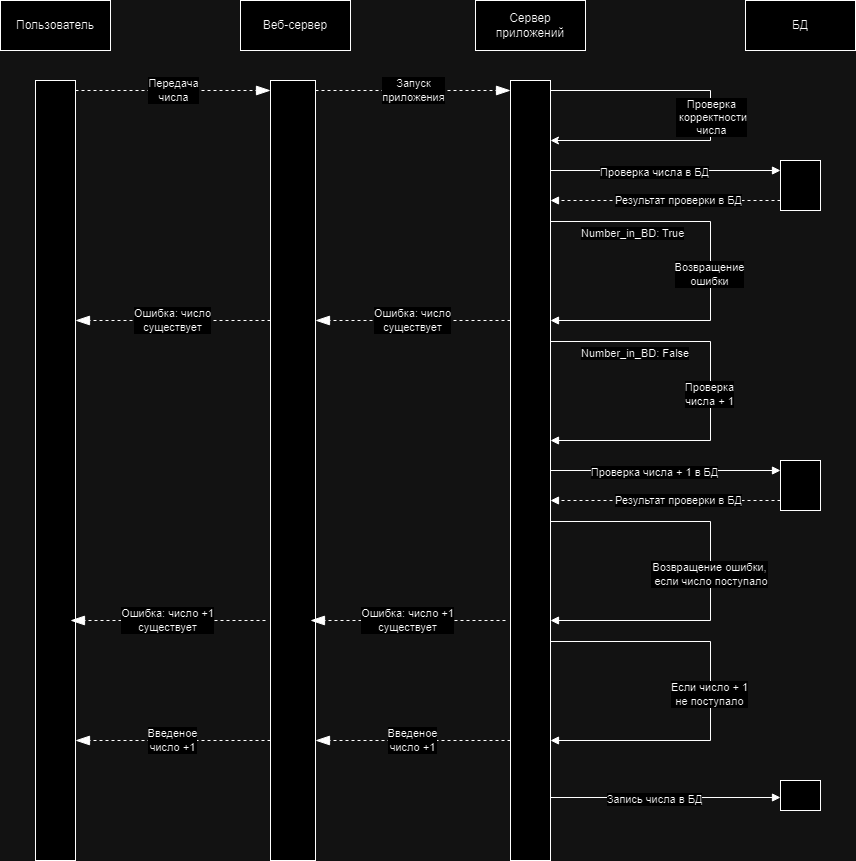

The diagram above was exported from draw.io. Its source (the exported page's mxGraphModel, read from the mxfile embedded in the PNG):
<mxGraphModel dx="1050" dy="553" grid="1" gridSize="10" guides="1" tooltips="1" connect="1" arrows="1" fold="1" page="1" pageScale="1" pageWidth="1169" pageHeight="827" math="0" shadow="0">
  <root>
    <mxCell id="0" />
    <mxCell id="1" parent="0" />
    <mxCell id="cy7GcagPvJe3w0I9M5_n-1" value="Пользователь" style="html=1;whiteSpace=wrap;" parent="1" vertex="1">
      <mxGeometry x="120" y="30" width="110" height="50" as="geometry" />
    </mxCell>
    <mxCell id="cy7GcagPvJe3w0I9M5_n-2" value="Веб-сервер" style="html=1;whiteSpace=wrap;" parent="1" vertex="1">
      <mxGeometry x="360" y="30" width="110" height="50" as="geometry" />
    </mxCell>
    <mxCell id="cy7GcagPvJe3w0I9M5_n-3" value="Сервер приложений" style="html=1;whiteSpace=wrap;" parent="1" vertex="1">
      <mxGeometry x="595" y="30" width="110" height="50" as="geometry" />
    </mxCell>
    <mxCell id="cy7GcagPvJe3w0I9M5_n-4" value="БД" style="html=1;whiteSpace=wrap;" parent="1" vertex="1">
      <mxGeometry x="865" y="30" width="110" height="50" as="geometry" />
    </mxCell>
    <mxCell id="cy7GcagPvJe3w0I9M5_n-11" style="edgeStyle=orthogonalEdgeStyle;rounded=0;orthogonalLoop=1;jettySize=auto;html=1;curved=0;" parent="1" source="cy7GcagPvJe3w0I9M5_n-6" target="cy7GcagPvJe3w0I9M5_n-6" edge="1">
      <mxGeometry relative="1" as="geometry">
        <mxPoint x="680" y="170" as="targetPoint" />
        <mxPoint x="690" y="120" as="sourcePoint" />
        <Array as="points">
          <mxPoint x="830" y="120" />
          <mxPoint x="830" y="170" />
        </Array>
      </mxGeometry>
    </mxCell>
    <mxCell id="cy7GcagPvJe3w0I9M5_n-12" value="Проверка&lt;br&gt;&amp;nbsp;корректности&lt;br&gt;числа" style="edgeLabel;html=1;align=center;verticalAlign=middle;resizable=0;points=[];" parent="cy7GcagPvJe3w0I9M5_n-11" connectable="0" vertex="1">
      <mxGeometry x="0.0028" relative="1" as="geometry">
        <mxPoint as="offset" />
      </mxGeometry>
    </mxCell>
    <mxCell id="cy7GcagPvJe3w0I9M5_n-6" value="" style="html=1;points=[[0,0,0,0,5],[0,1,0,0,-5],[1,0,0,0,5],[1,1,0,0,-5]];perimeter=orthogonalPerimeter;outlineConnect=0;targetShapes=umlLifeline;portConstraint=eastwest;newEdgeStyle={&quot;curved&quot;:0,&quot;rounded&quot;:0};" parent="1" vertex="1">
      <mxGeometry x="630" y="110" width="40" height="780" as="geometry" />
    </mxCell>
    <mxCell id="cy7GcagPvJe3w0I9M5_n-13" value="" style="endArrow=block;endFill=1;html=1;edgeStyle=orthogonalEdgeStyle;align=left;verticalAlign=top;rounded=0;" parent="1" edge="1">
      <mxGeometry x="-1" relative="1" as="geometry">
        <mxPoint x="670" y="200" as="sourcePoint" />
        <mxPoint x="900" y="200" as="targetPoint" />
      </mxGeometry>
    </mxCell>
    <mxCell id="cy7GcagPvJe3w0I9M5_n-15" value="Проверка числа в БД" style="edgeLabel;html=1;align=center;verticalAlign=middle;resizable=0;points=[];" parent="cy7GcagPvJe3w0I9M5_n-13" connectable="0" vertex="1">
      <mxGeometry x="-0.1078" y="-1" relative="1" as="geometry">
        <mxPoint as="offset" />
      </mxGeometry>
    </mxCell>
    <mxCell id="cy7GcagPvJe3w0I9M5_n-16" value="" style="endArrow=block;endFill=1;html=1;edgeStyle=orthogonalEdgeStyle;align=left;verticalAlign=top;rounded=0;dashed=1;" parent="1" edge="1">
      <mxGeometry x="-1" relative="1" as="geometry">
        <mxPoint x="900" y="230" as="sourcePoint" />
        <mxPoint x="670" y="230" as="targetPoint" />
      </mxGeometry>
    </mxCell>
    <mxCell id="cy7GcagPvJe3w0I9M5_n-17" value="Результат проверки в БД" style="edgeLabel;html=1;align=center;verticalAlign=middle;resizable=0;points=[];" parent="cy7GcagPvJe3w0I9M5_n-16" connectable="0" vertex="1">
      <mxGeometry x="-0.1078" y="-1" relative="1" as="geometry">
        <mxPoint as="offset" />
      </mxGeometry>
    </mxCell>
    <mxCell id="cy7GcagPvJe3w0I9M5_n-19" value="Number_in_BD: True" style="endArrow=block;endFill=1;html=1;edgeStyle=orthogonalEdgeStyle;align=left;verticalAlign=top;rounded=0;" parent="1" edge="1">
      <mxGeometry x="-0.8591" y="1" relative="1" as="geometry">
        <mxPoint x="670" y="250" as="sourcePoint" />
        <mxPoint x="670" y="350" as="targetPoint" />
        <Array as="points">
          <mxPoint x="830" y="251" />
          <mxPoint x="830" y="350" />
        </Array>
        <mxPoint as="offset" />
      </mxGeometry>
    </mxCell>
    <mxCell id="cy7GcagPvJe3w0I9M5_n-21" value="Возвращение&lt;br&gt;ошибки" style="edgeLabel;html=1;align=center;verticalAlign=middle;resizable=0;points=[];" parent="cy7GcagPvJe3w0I9M5_n-19" connectable="0" vertex="1">
      <mxGeometry x="0.0132" y="-2" relative="1" as="geometry">
        <mxPoint as="offset" />
      </mxGeometry>
    </mxCell>
    <mxCell id="cy7GcagPvJe3w0I9M5_n-22" value="Number_in_BD: False" style="endArrow=block;endFill=1;html=1;edgeStyle=orthogonalEdgeStyle;align=left;verticalAlign=top;rounded=0;" parent="1" edge="1">
      <mxGeometry x="-0.8591" y="1" relative="1" as="geometry">
        <mxPoint x="670" y="370" as="sourcePoint" />
        <mxPoint x="670" y="470" as="targetPoint" />
        <Array as="points">
          <mxPoint x="830" y="371" />
          <mxPoint x="830" y="470" />
        </Array>
        <mxPoint as="offset" />
      </mxGeometry>
    </mxCell>
    <mxCell id="cy7GcagPvJe3w0I9M5_n-23" value="Проверка &lt;br&gt;числа + 1" style="edgeLabel;html=1;align=center;verticalAlign=middle;resizable=0;points=[];" parent="cy7GcagPvJe3w0I9M5_n-22" connectable="0" vertex="1">
      <mxGeometry x="0.0132" y="-2" relative="1" as="geometry">
        <mxPoint as="offset" />
      </mxGeometry>
    </mxCell>
    <mxCell id="cy7GcagPvJe3w0I9M5_n-28" value="" style="endArrow=block;endFill=1;html=1;edgeStyle=orthogonalEdgeStyle;align=left;verticalAlign=top;rounded=0;" parent="1" edge="1">
      <mxGeometry x="-1" relative="1" as="geometry">
        <mxPoint x="670" y="500" as="sourcePoint" />
        <mxPoint x="900" y="500" as="targetPoint" />
      </mxGeometry>
    </mxCell>
    <mxCell id="cy7GcagPvJe3w0I9M5_n-29" value="Проверка числа + 1 в БД" style="edgeLabel;html=1;align=center;verticalAlign=middle;resizable=0;points=[];" parent="cy7GcagPvJe3w0I9M5_n-28" connectable="0" vertex="1">
      <mxGeometry x="-0.1078" y="-1" relative="1" as="geometry">
        <mxPoint as="offset" />
      </mxGeometry>
    </mxCell>
    <mxCell id="cy7GcagPvJe3w0I9M5_n-30" value="" style="endArrow=block;endFill=1;html=1;edgeStyle=orthogonalEdgeStyle;align=left;verticalAlign=top;rounded=0;dashed=1;" parent="1" edge="1">
      <mxGeometry x="-1" relative="1" as="geometry">
        <mxPoint x="900" y="530" as="sourcePoint" />
        <mxPoint x="670" y="530" as="targetPoint" />
      </mxGeometry>
    </mxCell>
    <mxCell id="cy7GcagPvJe3w0I9M5_n-31" value="Результат проверки в БД" style="edgeLabel;html=1;align=center;verticalAlign=middle;resizable=0;points=[];" parent="cy7GcagPvJe3w0I9M5_n-30" connectable="0" vertex="1">
      <mxGeometry x="-0.1078" y="-1" relative="1" as="geometry">
        <mxPoint as="offset" />
      </mxGeometry>
    </mxCell>
    <mxCell id="cy7GcagPvJe3w0I9M5_n-32" value="" style="endArrow=block;endFill=1;html=1;edgeStyle=orthogonalEdgeStyle;align=left;verticalAlign=top;rounded=0;" parent="1" edge="1">
      <mxGeometry x="-0.8591" y="1" relative="1" as="geometry">
        <mxPoint x="670" y="550" as="sourcePoint" />
        <mxPoint x="670" y="650" as="targetPoint" />
        <Array as="points">
          <mxPoint x="670" y="551" />
          <mxPoint x="830" y="551" />
          <mxPoint x="830" y="650" />
        </Array>
        <mxPoint as="offset" />
      </mxGeometry>
    </mxCell>
    <mxCell id="cy7GcagPvJe3w0I9M5_n-33" value="Возвращение ошибки,&lt;br&gt;&amp;nbsp;если число поступало" style="edgeLabel;html=1;align=center;verticalAlign=middle;resizable=0;points=[];" parent="cy7GcagPvJe3w0I9M5_n-32" connectable="0" vertex="1">
      <mxGeometry x="0.0132" y="-2" relative="1" as="geometry">
        <mxPoint as="offset" />
      </mxGeometry>
    </mxCell>
    <mxCell id="cy7GcagPvJe3w0I9M5_n-34" value="" style="endArrow=block;endFill=1;html=1;edgeStyle=orthogonalEdgeStyle;align=left;verticalAlign=top;rounded=0;" parent="1" edge="1">
      <mxGeometry x="-0.8591" y="1" relative="1" as="geometry">
        <mxPoint x="670" y="670" as="sourcePoint" />
        <mxPoint x="670" y="770" as="targetPoint" />
        <Array as="points">
          <mxPoint x="670" y="671" />
          <mxPoint x="830" y="671" />
          <mxPoint x="830" y="770" />
        </Array>
        <mxPoint as="offset" />
      </mxGeometry>
    </mxCell>
    <mxCell id="cy7GcagPvJe3w0I9M5_n-35" value="Если число + 1&lt;br&gt;не поступало" style="edgeLabel;html=1;align=center;verticalAlign=middle;resizable=0;points=[];" parent="cy7GcagPvJe3w0I9M5_n-34" connectable="0" vertex="1">
      <mxGeometry x="0.0132" y="-2" relative="1" as="geometry">
        <mxPoint as="offset" />
      </mxGeometry>
    </mxCell>
    <mxCell id="cy7GcagPvJe3w0I9M5_n-36" value="" style="html=1;points=[[0,0,0,0,5],[0,1,0,0,-5],[1,0,0,0,5],[1,1,0,0,-5]];perimeter=orthogonalPerimeter;outlineConnect=0;targetShapes=umlLifeline;portConstraint=eastwest;newEdgeStyle={&quot;curved&quot;:0,&quot;rounded&quot;:0};" parent="1" vertex="1">
      <mxGeometry x="900" y="190" width="40" height="50" as="geometry" />
    </mxCell>
    <mxCell id="cy7GcagPvJe3w0I9M5_n-37" value="" style="html=1;points=[[0,0,0,0,5],[0,1,0,0,-5],[1,0,0,0,5],[1,1,0,0,-5]];perimeter=orthogonalPerimeter;outlineConnect=0;targetShapes=umlLifeline;portConstraint=eastwest;newEdgeStyle={&quot;curved&quot;:0,&quot;rounded&quot;:0};" parent="1" vertex="1">
      <mxGeometry x="390" y="110" width="45" height="780" as="geometry" />
    </mxCell>
    <mxCell id="cy7GcagPvJe3w0I9M5_n-38" value="" style="html=1;points=[[0,0,0,0,5],[0,1,0,0,-5],[1,0,0,0,5],[1,1,0,0,-5]];perimeter=orthogonalPerimeter;outlineConnect=0;targetShapes=umlLifeline;portConstraint=eastwest;newEdgeStyle={&quot;curved&quot;:0,&quot;rounded&quot;:0};" parent="1" vertex="1">
      <mxGeometry x="155" y="110" width="40" height="780" as="geometry" />
    </mxCell>
    <mxCell id="cy7GcagPvJe3w0I9M5_n-39" value="Передача&lt;br&gt;числа" style="endArrow=blockThin;endSize=12;dashed=1;html=1;rounded=0;endFill=1;" parent="1" edge="1">
      <mxGeometry width="160" relative="1" as="geometry">
        <mxPoint x="195" y="120" as="sourcePoint" />
        <mxPoint x="390" y="120" as="targetPoint" />
      </mxGeometry>
    </mxCell>
    <mxCell id="cy7GcagPvJe3w0I9M5_n-40" value="Запуск&lt;br&gt;приложения" style="endArrow=blockThin;endSize=12;dashed=1;html=1;rounded=0;endFill=1;" parent="1" edge="1">
      <mxGeometry width="160" relative="1" as="geometry">
        <mxPoint x="435" y="120" as="sourcePoint" />
        <mxPoint x="630" y="120" as="targetPoint" />
      </mxGeometry>
    </mxCell>
    <mxCell id="cy7GcagPvJe3w0I9M5_n-41" value="Ошибка: число&lt;br&gt;существует" style="endArrow=blockThin;endSize=12;dashed=1;html=1;rounded=0;endFill=1;" parent="1" edge="1">
      <mxGeometry width="160" relative="1" as="geometry">
        <mxPoint x="630" y="350" as="sourcePoint" />
        <mxPoint x="435" y="350" as="targetPoint" />
      </mxGeometry>
    </mxCell>
    <mxCell id="cy7GcagPvJe3w0I9M5_n-42" value="Ошибка: число&lt;br&gt;существует" style="endArrow=blockThin;endSize=12;dashed=1;html=1;rounded=0;endFill=1;" parent="1" target="cy7GcagPvJe3w0I9M5_n-38" edge="1">
      <mxGeometry width="160" relative="1" as="geometry">
        <mxPoint x="390" y="350" as="sourcePoint" />
        <mxPoint x="200" y="350" as="targetPoint" />
      </mxGeometry>
    </mxCell>
    <mxCell id="cy7GcagPvJe3w0I9M5_n-43" value="Ошибка: число +1&lt;br&gt;существует" style="endArrow=blockThin;endSize=12;dashed=1;html=1;rounded=0;endFill=1;" parent="1" edge="1">
      <mxGeometry width="160" relative="1" as="geometry">
        <mxPoint x="625" y="650" as="sourcePoint" />
        <mxPoint x="430" y="650" as="targetPoint" />
      </mxGeometry>
    </mxCell>
    <mxCell id="cy7GcagPvJe3w0I9M5_n-44" value="Ошибка: число +1&lt;br&gt;существует" style="endArrow=blockThin;endSize=12;dashed=1;html=1;rounded=0;endFill=1;" parent="1" edge="1">
      <mxGeometry width="160" relative="1" as="geometry">
        <mxPoint x="385" y="650" as="sourcePoint" />
        <mxPoint x="190" y="650" as="targetPoint" />
      </mxGeometry>
    </mxCell>
    <mxCell id="cy7GcagPvJe3w0I9M5_n-45" value="Введеное&lt;br&gt;число +1" style="endArrow=blockThin;endSize=12;dashed=1;html=1;rounded=0;endFill=1;" parent="1" edge="1">
      <mxGeometry width="160" relative="1" as="geometry">
        <mxPoint x="630" y="770" as="sourcePoint" />
        <mxPoint x="435" y="770" as="targetPoint" />
      </mxGeometry>
    </mxCell>
    <mxCell id="cy7GcagPvJe3w0I9M5_n-46" value="Введеное&lt;br style=&quot;border-color: var(--border-color);&quot;&gt;число +1" style="endArrow=blockThin;endSize=12;dashed=1;html=1;rounded=0;endFill=1;" parent="1" edge="1">
      <mxGeometry width="160" relative="1" as="geometry">
        <mxPoint x="390" y="770" as="sourcePoint" />
        <mxPoint x="195" y="770" as="targetPoint" />
      </mxGeometry>
    </mxCell>
    <mxCell id="pV1pYQiwmdBVbVwX6h1o-1" value="" style="html=1;points=[[0,0,0,0,5],[0,1,0,0,-5],[1,0,0,0,5],[1,1,0,0,-5]];perimeter=orthogonalPerimeter;outlineConnect=0;targetShapes=umlLifeline;portConstraint=eastwest;newEdgeStyle={&quot;curved&quot;:0,&quot;rounded&quot;:0};" vertex="1" parent="1">
      <mxGeometry x="900" y="490" width="40" height="50" as="geometry" />
    </mxCell>
    <mxCell id="pV1pYQiwmdBVbVwX6h1o-2" value="" style="html=1;points=[[0,0,0,0,5],[0,1,0,0,-5],[1,0,0,0,5],[1,1,0,0,-5]];perimeter=orthogonalPerimeter;outlineConnect=0;targetShapes=umlLifeline;portConstraint=eastwest;newEdgeStyle={&quot;curved&quot;:0,&quot;rounded&quot;:0};" vertex="1" parent="1">
      <mxGeometry x="900" y="810" width="40" height="30" as="geometry" />
    </mxCell>
    <mxCell id="pV1pYQiwmdBVbVwX6h1o-3" value="" style="endArrow=block;endFill=1;html=1;edgeStyle=orthogonalEdgeStyle;align=left;verticalAlign=top;rounded=0;" edge="1" parent="1">
      <mxGeometry x="-1" relative="1" as="geometry">
        <mxPoint x="670" y="827" as="sourcePoint" />
        <mxPoint x="900" y="827" as="targetPoint" />
      </mxGeometry>
    </mxCell>
    <mxCell id="pV1pYQiwmdBVbVwX6h1o-4" value="Запись числа в БД" style="edgeLabel;html=1;align=center;verticalAlign=middle;resizable=0;points=[];" connectable="0" vertex="1" parent="pV1pYQiwmdBVbVwX6h1o-3">
      <mxGeometry x="-0.1078" y="-1" relative="1" as="geometry">
        <mxPoint as="offset" />
      </mxGeometry>
    </mxCell>
  </root>
</mxGraphModel>